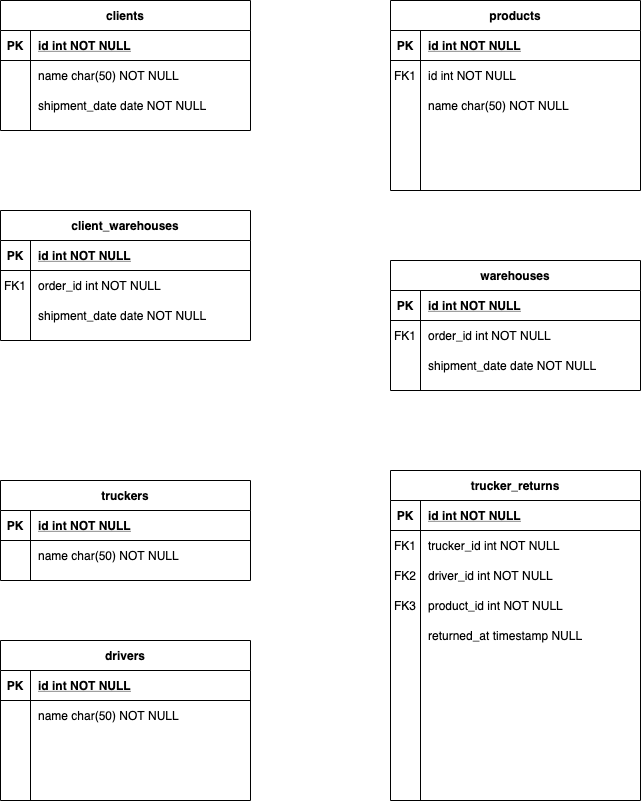

The diagram above was exported from draw.io. Its source (the exported page's mxGraphModel, read from the mxfile embedded in the PNG):
<mxGraphModel dx="2306" dy="1082" grid="1" gridSize="10" guides="1" tooltips="1" connect="1" arrows="1" fold="1" page="1" pageScale="1" pageWidth="850" pageHeight="1100" math="0" shadow="0" extFonts="Permanent Marker^https://fonts.googleapis.com/css?family=Permanent+Marker">
  <root>
    <mxCell id="0" />
    <mxCell id="1" parent="0" />
    <mxCell id="ZjW9tQzK23tkZxOy6dSf-2" value="clients" style="shape=table;startSize=30;container=1;collapsible=1;childLayout=tableLayout;fixedRows=1;rowLines=0;fontStyle=1;align=center;resizeLast=1;" parent="1" vertex="1">
      <mxGeometry x="80" y="40" width="250" height="130" as="geometry" />
    </mxCell>
    <mxCell id="ZjW9tQzK23tkZxOy6dSf-3" value="" style="shape=partialRectangle;collapsible=0;dropTarget=0;pointerEvents=0;fillColor=none;points=[[0,0.5],[1,0.5]];portConstraint=eastwest;top=0;left=0;right=0;bottom=1;" parent="ZjW9tQzK23tkZxOy6dSf-2" vertex="1">
      <mxGeometry y="30" width="250" height="30" as="geometry" />
    </mxCell>
    <mxCell id="ZjW9tQzK23tkZxOy6dSf-4" value="PK" style="shape=partialRectangle;overflow=hidden;connectable=0;fillColor=none;top=0;left=0;bottom=0;right=0;fontStyle=1;" parent="ZjW9tQzK23tkZxOy6dSf-3" vertex="1">
      <mxGeometry width="30" height="30" as="geometry" />
    </mxCell>
    <mxCell id="ZjW9tQzK23tkZxOy6dSf-5" value="id int NOT NULL" style="shape=partialRectangle;overflow=hidden;connectable=0;fillColor=none;top=0;left=0;bottom=0;right=0;align=left;spacingLeft=6;fontStyle=5;" parent="ZjW9tQzK23tkZxOy6dSf-3" vertex="1">
      <mxGeometry x="30" width="220" height="30" as="geometry" />
    </mxCell>
    <mxCell id="ZjW9tQzK23tkZxOy6dSf-6" value="" style="shape=partialRectangle;collapsible=0;dropTarget=0;pointerEvents=0;fillColor=none;points=[[0,0.5],[1,0.5]];portConstraint=eastwest;top=0;left=0;right=0;bottom=0;" parent="ZjW9tQzK23tkZxOy6dSf-2" vertex="1">
      <mxGeometry y="60" width="250" height="30" as="geometry" />
    </mxCell>
    <mxCell id="ZjW9tQzK23tkZxOy6dSf-7" value="" style="shape=partialRectangle;overflow=hidden;connectable=0;fillColor=none;top=0;left=0;bottom=0;right=0;" parent="ZjW9tQzK23tkZxOy6dSf-6" vertex="1">
      <mxGeometry width="30" height="30" as="geometry" />
    </mxCell>
    <mxCell id="ZjW9tQzK23tkZxOy6dSf-8" value="name char(50) NOT NULL" style="shape=partialRectangle;overflow=hidden;connectable=0;fillColor=none;top=0;left=0;bottom=0;right=0;align=left;spacingLeft=6;" parent="ZjW9tQzK23tkZxOy6dSf-6" vertex="1">
      <mxGeometry x="30" width="220" height="30" as="geometry" />
    </mxCell>
    <mxCell id="ZjW9tQzK23tkZxOy6dSf-9" value="" style="shape=partialRectangle;collapsible=0;dropTarget=0;pointerEvents=0;fillColor=none;points=[[0,0.5],[1,0.5]];portConstraint=eastwest;top=0;left=0;right=0;bottom=0;" parent="ZjW9tQzK23tkZxOy6dSf-2" vertex="1">
      <mxGeometry y="90" width="250" height="30" as="geometry" />
    </mxCell>
    <mxCell id="ZjW9tQzK23tkZxOy6dSf-10" value="" style="shape=partialRectangle;overflow=hidden;connectable=0;fillColor=none;top=0;left=0;bottom=0;right=0;" parent="ZjW9tQzK23tkZxOy6dSf-9" vertex="1">
      <mxGeometry width="30" height="30" as="geometry" />
    </mxCell>
    <mxCell id="ZjW9tQzK23tkZxOy6dSf-11" value="shipment_date date NOT NULL" style="shape=partialRectangle;overflow=hidden;connectable=0;fillColor=none;top=0;left=0;bottom=0;right=0;align=left;spacingLeft=6;" parent="ZjW9tQzK23tkZxOy6dSf-9" vertex="1">
      <mxGeometry x="30" width="220" height="30" as="geometry" />
    </mxCell>
    <mxCell id="C-vyLk0tnHw3VtMMgP7b-2" value="products" style="shape=table;startSize=30;container=1;collapsible=1;childLayout=tableLayout;fixedRows=1;rowLines=0;fontStyle=1;align=center;resizeLast=1;" parent="1" vertex="1">
      <mxGeometry x="470" y="40" width="250" height="190" as="geometry" />
    </mxCell>
    <mxCell id="C-vyLk0tnHw3VtMMgP7b-3" value="" style="shape=partialRectangle;collapsible=0;dropTarget=0;pointerEvents=0;fillColor=none;points=[[0,0.5],[1,0.5]];portConstraint=eastwest;top=0;left=0;right=0;bottom=1;" parent="C-vyLk0tnHw3VtMMgP7b-2" vertex="1">
      <mxGeometry y="30" width="250" height="30" as="geometry" />
    </mxCell>
    <mxCell id="C-vyLk0tnHw3VtMMgP7b-4" value="PK" style="shape=partialRectangle;overflow=hidden;connectable=0;fillColor=none;top=0;left=0;bottom=0;right=0;fontStyle=1;" parent="C-vyLk0tnHw3VtMMgP7b-3" vertex="1">
      <mxGeometry width="30" height="30" as="geometry" />
    </mxCell>
    <mxCell id="C-vyLk0tnHw3VtMMgP7b-5" value="id int NOT NULL " style="shape=partialRectangle;overflow=hidden;connectable=0;fillColor=none;top=0;left=0;bottom=0;right=0;align=left;spacingLeft=6;fontStyle=5;" parent="C-vyLk0tnHw3VtMMgP7b-3" vertex="1">
      <mxGeometry x="30" width="220" height="30" as="geometry" />
    </mxCell>
    <mxCell id="C-vyLk0tnHw3VtMMgP7b-6" value="" style="shape=partialRectangle;collapsible=0;dropTarget=0;pointerEvents=0;fillColor=none;points=[[0,0.5],[1,0.5]];portConstraint=eastwest;top=0;left=0;right=0;bottom=0;" parent="C-vyLk0tnHw3VtMMgP7b-2" vertex="1">
      <mxGeometry y="60" width="250" height="30" as="geometry" />
    </mxCell>
    <mxCell id="C-vyLk0tnHw3VtMMgP7b-7" value="FK1" style="shape=partialRectangle;overflow=hidden;connectable=0;fillColor=none;top=0;left=0;bottom=0;right=0;" parent="C-vyLk0tnHw3VtMMgP7b-6" vertex="1">
      <mxGeometry width="30" height="30" as="geometry" />
    </mxCell>
    <mxCell id="C-vyLk0tnHw3VtMMgP7b-8" value="id int NOT NULL" style="shape=partialRectangle;overflow=hidden;connectable=0;fillColor=none;top=0;left=0;bottom=0;right=0;align=left;spacingLeft=6;" parent="C-vyLk0tnHw3VtMMgP7b-6" vertex="1">
      <mxGeometry x="30" width="220" height="30" as="geometry" />
    </mxCell>
    <mxCell id="C-vyLk0tnHw3VtMMgP7b-9" value="" style="shape=partialRectangle;collapsible=0;dropTarget=0;pointerEvents=0;fillColor=none;points=[[0,0.5],[1,0.5]];portConstraint=eastwest;top=0;left=0;right=0;bottom=0;" parent="C-vyLk0tnHw3VtMMgP7b-2" vertex="1">
      <mxGeometry y="90" width="250" height="30" as="geometry" />
    </mxCell>
    <mxCell id="C-vyLk0tnHw3VtMMgP7b-10" value="" style="shape=partialRectangle;overflow=hidden;connectable=0;fillColor=none;top=0;left=0;bottom=0;right=0;" parent="C-vyLk0tnHw3VtMMgP7b-9" vertex="1">
      <mxGeometry width="30" height="30" as="geometry" />
    </mxCell>
    <mxCell id="C-vyLk0tnHw3VtMMgP7b-11" value="name char(50) NOT NULL" style="shape=partialRectangle;overflow=hidden;connectable=0;fillColor=none;top=0;left=0;bottom=0;right=0;align=left;spacingLeft=6;" parent="C-vyLk0tnHw3VtMMgP7b-9" vertex="1">
      <mxGeometry x="30" width="220" height="30" as="geometry" />
    </mxCell>
    <mxCell id="ZjW9tQzK23tkZxOy6dSf-12" value="client_warehouses" style="shape=table;startSize=30;container=1;collapsible=1;childLayout=tableLayout;fixedRows=1;rowLines=0;fontStyle=1;align=center;resizeLast=1;" parent="1" vertex="1">
      <mxGeometry x="80" y="250" width="250" height="130" as="geometry" />
    </mxCell>
    <mxCell id="ZjW9tQzK23tkZxOy6dSf-13" value="" style="shape=partialRectangle;collapsible=0;dropTarget=0;pointerEvents=0;fillColor=none;points=[[0,0.5],[1,0.5]];portConstraint=eastwest;top=0;left=0;right=0;bottom=1;" parent="ZjW9tQzK23tkZxOy6dSf-12" vertex="1">
      <mxGeometry y="30" width="250" height="30" as="geometry" />
    </mxCell>
    <mxCell id="ZjW9tQzK23tkZxOy6dSf-14" value="PK" style="shape=partialRectangle;overflow=hidden;connectable=0;fillColor=none;top=0;left=0;bottom=0;right=0;fontStyle=1;" parent="ZjW9tQzK23tkZxOy6dSf-13" vertex="1">
      <mxGeometry width="30" height="30" as="geometry" />
    </mxCell>
    <mxCell id="ZjW9tQzK23tkZxOy6dSf-15" value="id int NOT NULL" style="shape=partialRectangle;overflow=hidden;connectable=0;fillColor=none;top=0;left=0;bottom=0;right=0;align=left;spacingLeft=6;fontStyle=5;" parent="ZjW9tQzK23tkZxOy6dSf-13" vertex="1">
      <mxGeometry x="30" width="220" height="30" as="geometry" />
    </mxCell>
    <mxCell id="ZjW9tQzK23tkZxOy6dSf-16" value="" style="shape=partialRectangle;collapsible=0;dropTarget=0;pointerEvents=0;fillColor=none;points=[[0,0.5],[1,0.5]];portConstraint=eastwest;top=0;left=0;right=0;bottom=0;" parent="ZjW9tQzK23tkZxOy6dSf-12" vertex="1">
      <mxGeometry y="60" width="250" height="30" as="geometry" />
    </mxCell>
    <mxCell id="ZjW9tQzK23tkZxOy6dSf-17" value="FK1" style="shape=partialRectangle;overflow=hidden;connectable=0;fillColor=none;top=0;left=0;bottom=0;right=0;" parent="ZjW9tQzK23tkZxOy6dSf-16" vertex="1">
      <mxGeometry width="30" height="30" as="geometry" />
    </mxCell>
    <mxCell id="ZjW9tQzK23tkZxOy6dSf-18" value="order_id int NOT NULL" style="shape=partialRectangle;overflow=hidden;connectable=0;fillColor=none;top=0;left=0;bottom=0;right=0;align=left;spacingLeft=6;" parent="ZjW9tQzK23tkZxOy6dSf-16" vertex="1">
      <mxGeometry x="30" width="220" height="30" as="geometry" />
    </mxCell>
    <mxCell id="ZjW9tQzK23tkZxOy6dSf-19" value="" style="shape=partialRectangle;collapsible=0;dropTarget=0;pointerEvents=0;fillColor=none;points=[[0,0.5],[1,0.5]];portConstraint=eastwest;top=0;left=0;right=0;bottom=0;" parent="ZjW9tQzK23tkZxOy6dSf-12" vertex="1">
      <mxGeometry y="90" width="250" height="30" as="geometry" />
    </mxCell>
    <mxCell id="ZjW9tQzK23tkZxOy6dSf-20" value="" style="shape=partialRectangle;overflow=hidden;connectable=0;fillColor=none;top=0;left=0;bottom=0;right=0;" parent="ZjW9tQzK23tkZxOy6dSf-19" vertex="1">
      <mxGeometry width="30" height="30" as="geometry" />
    </mxCell>
    <mxCell id="ZjW9tQzK23tkZxOy6dSf-21" value="shipment_date date NOT NULL" style="shape=partialRectangle;overflow=hidden;connectable=0;fillColor=none;top=0;left=0;bottom=0;right=0;align=left;spacingLeft=6;" parent="ZjW9tQzK23tkZxOy6dSf-19" vertex="1">
      <mxGeometry x="30" width="220" height="30" as="geometry" />
    </mxCell>
    <mxCell id="C-vyLk0tnHw3VtMMgP7b-13" value="warehouses" style="shape=table;startSize=30;container=1;collapsible=1;childLayout=tableLayout;fixedRows=1;rowLines=0;fontStyle=1;align=center;resizeLast=1;" parent="1" vertex="1">
      <mxGeometry x="470" y="300" width="250" height="130" as="geometry" />
    </mxCell>
    <mxCell id="C-vyLk0tnHw3VtMMgP7b-14" value="" style="shape=partialRectangle;collapsible=0;dropTarget=0;pointerEvents=0;fillColor=none;points=[[0,0.5],[1,0.5]];portConstraint=eastwest;top=0;left=0;right=0;bottom=1;" parent="C-vyLk0tnHw3VtMMgP7b-13" vertex="1">
      <mxGeometry y="30" width="250" height="30" as="geometry" />
    </mxCell>
    <mxCell id="C-vyLk0tnHw3VtMMgP7b-15" value="PK" style="shape=partialRectangle;overflow=hidden;connectable=0;fillColor=none;top=0;left=0;bottom=0;right=0;fontStyle=1;" parent="C-vyLk0tnHw3VtMMgP7b-14" vertex="1">
      <mxGeometry width="30" height="30" as="geometry" />
    </mxCell>
    <mxCell id="C-vyLk0tnHw3VtMMgP7b-16" value="id int NOT NULL" style="shape=partialRectangle;overflow=hidden;connectable=0;fillColor=none;top=0;left=0;bottom=0;right=0;align=left;spacingLeft=6;fontStyle=5;" parent="C-vyLk0tnHw3VtMMgP7b-14" vertex="1">
      <mxGeometry x="30" width="220" height="30" as="geometry" />
    </mxCell>
    <mxCell id="C-vyLk0tnHw3VtMMgP7b-17" value="" style="shape=partialRectangle;collapsible=0;dropTarget=0;pointerEvents=0;fillColor=none;points=[[0,0.5],[1,0.5]];portConstraint=eastwest;top=0;left=0;right=0;bottom=0;" parent="C-vyLk0tnHw3VtMMgP7b-13" vertex="1">
      <mxGeometry y="60" width="250" height="30" as="geometry" />
    </mxCell>
    <mxCell id="C-vyLk0tnHw3VtMMgP7b-18" value="FK1" style="shape=partialRectangle;overflow=hidden;connectable=0;fillColor=none;top=0;left=0;bottom=0;right=0;" parent="C-vyLk0tnHw3VtMMgP7b-17" vertex="1">
      <mxGeometry width="30" height="30" as="geometry" />
    </mxCell>
    <mxCell id="C-vyLk0tnHw3VtMMgP7b-19" value="order_id int NOT NULL" style="shape=partialRectangle;overflow=hidden;connectable=0;fillColor=none;top=0;left=0;bottom=0;right=0;align=left;spacingLeft=6;" parent="C-vyLk0tnHw3VtMMgP7b-17" vertex="1">
      <mxGeometry x="30" width="220" height="30" as="geometry" />
    </mxCell>
    <mxCell id="C-vyLk0tnHw3VtMMgP7b-20" value="" style="shape=partialRectangle;collapsible=0;dropTarget=0;pointerEvents=0;fillColor=none;points=[[0,0.5],[1,0.5]];portConstraint=eastwest;top=0;left=0;right=0;bottom=0;" parent="C-vyLk0tnHw3VtMMgP7b-13" vertex="1">
      <mxGeometry y="90" width="250" height="30" as="geometry" />
    </mxCell>
    <mxCell id="C-vyLk0tnHw3VtMMgP7b-21" value="" style="shape=partialRectangle;overflow=hidden;connectable=0;fillColor=none;top=0;left=0;bottom=0;right=0;" parent="C-vyLk0tnHw3VtMMgP7b-20" vertex="1">
      <mxGeometry width="30" height="30" as="geometry" />
    </mxCell>
    <mxCell id="C-vyLk0tnHw3VtMMgP7b-22" value="shipment_date date NOT NULL" style="shape=partialRectangle;overflow=hidden;connectable=0;fillColor=none;top=0;left=0;bottom=0;right=0;align=left;spacingLeft=6;" parent="C-vyLk0tnHw3VtMMgP7b-20" vertex="1">
      <mxGeometry x="30" width="220" height="30" as="geometry" />
    </mxCell>
    <mxCell id="ZjW9tQzK23tkZxOy6dSf-29" value="drivers" style="shape=table;startSize=30;container=1;collapsible=1;childLayout=tableLayout;fixedRows=1;rowLines=0;fontStyle=1;align=center;resizeLast=1;" parent="1" vertex="1">
      <mxGeometry x="80" y="680" width="250" height="160" as="geometry" />
    </mxCell>
    <mxCell id="ZjW9tQzK23tkZxOy6dSf-30" value="" style="shape=partialRectangle;collapsible=0;dropTarget=0;pointerEvents=0;fillColor=none;points=[[0,0.5],[1,0.5]];portConstraint=eastwest;top=0;left=0;right=0;bottom=1;" parent="ZjW9tQzK23tkZxOy6dSf-29" vertex="1">
      <mxGeometry y="30" width="250" height="30" as="geometry" />
    </mxCell>
    <mxCell id="ZjW9tQzK23tkZxOy6dSf-31" value="PK" style="shape=partialRectangle;overflow=hidden;connectable=0;fillColor=none;top=0;left=0;bottom=0;right=0;fontStyle=1;" parent="ZjW9tQzK23tkZxOy6dSf-30" vertex="1">
      <mxGeometry width="30" height="30" as="geometry" />
    </mxCell>
    <mxCell id="ZjW9tQzK23tkZxOy6dSf-32" value="id int NOT NULL" style="shape=partialRectangle;overflow=hidden;connectable=0;fillColor=none;top=0;left=0;bottom=0;right=0;align=left;spacingLeft=6;fontStyle=5;" parent="ZjW9tQzK23tkZxOy6dSf-30" vertex="1">
      <mxGeometry x="30" width="220" height="30" as="geometry" />
    </mxCell>
    <mxCell id="ZjW9tQzK23tkZxOy6dSf-33" value="" style="shape=partialRectangle;collapsible=0;dropTarget=0;pointerEvents=0;fillColor=none;points=[[0,0.5],[1,0.5]];portConstraint=eastwest;top=0;left=0;right=0;bottom=0;" parent="ZjW9tQzK23tkZxOy6dSf-29" vertex="1">
      <mxGeometry y="60" width="250" height="30" as="geometry" />
    </mxCell>
    <mxCell id="ZjW9tQzK23tkZxOy6dSf-34" value="" style="shape=partialRectangle;overflow=hidden;connectable=0;fillColor=none;top=0;left=0;bottom=0;right=0;" parent="ZjW9tQzK23tkZxOy6dSf-33" vertex="1">
      <mxGeometry width="30" height="30" as="geometry" />
    </mxCell>
    <mxCell id="ZjW9tQzK23tkZxOy6dSf-35" value="name char(50) NOT NULL" style="shape=partialRectangle;overflow=hidden;connectable=0;fillColor=none;top=0;left=0;bottom=0;right=0;align=left;spacingLeft=6;" parent="ZjW9tQzK23tkZxOy6dSf-33" vertex="1">
      <mxGeometry x="30" width="220" height="30" as="geometry" />
    </mxCell>
    <mxCell id="ZjW9tQzK23tkZxOy6dSf-118" value="" style="shape=partialRectangle;collapsible=0;dropTarget=0;pointerEvents=0;fillColor=none;points=[[0,0.5],[1,0.5]];portConstraint=eastwest;top=0;left=0;right=0;bottom=0;" parent="ZjW9tQzK23tkZxOy6dSf-29" vertex="1">
      <mxGeometry y="90" width="250" height="30" as="geometry" />
    </mxCell>
    <mxCell id="ZjW9tQzK23tkZxOy6dSf-119" value="" style="shape=partialRectangle;overflow=hidden;connectable=0;fillColor=none;top=0;left=0;bottom=0;right=0;" parent="ZjW9tQzK23tkZxOy6dSf-118" vertex="1">
      <mxGeometry width="30" height="30" as="geometry" />
    </mxCell>
    <mxCell id="ZjW9tQzK23tkZxOy6dSf-120" value="" style="shape=partialRectangle;overflow=hidden;connectable=0;fillColor=none;top=0;left=0;bottom=0;right=0;align=left;spacingLeft=6;" parent="ZjW9tQzK23tkZxOy6dSf-118" vertex="1">
      <mxGeometry x="30" width="220" height="30" as="geometry" />
    </mxCell>
    <mxCell id="ZjW9tQzK23tkZxOy6dSf-121" value="" style="shape=partialRectangle;collapsible=0;dropTarget=0;pointerEvents=0;fillColor=none;points=[[0,0.5],[1,0.5]];portConstraint=eastwest;top=0;left=0;right=0;bottom=0;" parent="ZjW9tQzK23tkZxOy6dSf-29" vertex="1">
      <mxGeometry y="120" width="250" height="30" as="geometry" />
    </mxCell>
    <mxCell id="ZjW9tQzK23tkZxOy6dSf-122" value="" style="shape=partialRectangle;overflow=hidden;connectable=0;fillColor=none;top=0;left=0;bottom=0;right=0;" parent="ZjW9tQzK23tkZxOy6dSf-121" vertex="1">
      <mxGeometry width="30" height="30" as="geometry" />
    </mxCell>
    <mxCell id="ZjW9tQzK23tkZxOy6dSf-123" value="" style="shape=partialRectangle;overflow=hidden;connectable=0;fillColor=none;top=0;left=0;bottom=0;right=0;align=left;spacingLeft=6;" parent="ZjW9tQzK23tkZxOy6dSf-121" vertex="1">
      <mxGeometry x="30" width="220" height="30" as="geometry" />
    </mxCell>
    <mxCell id="C-vyLk0tnHw3VtMMgP7b-23" value="truckers" style="shape=table;startSize=30;container=1;collapsible=1;childLayout=tableLayout;fixedRows=1;rowLines=0;fontStyle=1;align=center;resizeLast=1;" parent="1" vertex="1">
      <mxGeometry x="80" y="520" width="250" height="100" as="geometry" />
    </mxCell>
    <mxCell id="C-vyLk0tnHw3VtMMgP7b-24" value="" style="shape=partialRectangle;collapsible=0;dropTarget=0;pointerEvents=0;fillColor=none;points=[[0,0.5],[1,0.5]];portConstraint=eastwest;top=0;left=0;right=0;bottom=1;" parent="C-vyLk0tnHw3VtMMgP7b-23" vertex="1">
      <mxGeometry y="30" width="250" height="30" as="geometry" />
    </mxCell>
    <mxCell id="C-vyLk0tnHw3VtMMgP7b-25" value="PK" style="shape=partialRectangle;overflow=hidden;connectable=0;fillColor=none;top=0;left=0;bottom=0;right=0;fontStyle=1;" parent="C-vyLk0tnHw3VtMMgP7b-24" vertex="1">
      <mxGeometry width="30" height="30" as="geometry" />
    </mxCell>
    <mxCell id="C-vyLk0tnHw3VtMMgP7b-26" value="id int NOT NULL" style="shape=partialRectangle;overflow=hidden;connectable=0;fillColor=none;top=0;left=0;bottom=0;right=0;align=left;spacingLeft=6;fontStyle=5;" parent="C-vyLk0tnHw3VtMMgP7b-24" vertex="1">
      <mxGeometry x="30" width="220" height="30" as="geometry" />
    </mxCell>
    <mxCell id="C-vyLk0tnHw3VtMMgP7b-27" value="" style="shape=partialRectangle;collapsible=0;dropTarget=0;pointerEvents=0;fillColor=none;points=[[0,0.5],[1,0.5]];portConstraint=eastwest;top=0;left=0;right=0;bottom=0;" parent="C-vyLk0tnHw3VtMMgP7b-23" vertex="1">
      <mxGeometry y="60" width="250" height="30" as="geometry" />
    </mxCell>
    <mxCell id="C-vyLk0tnHw3VtMMgP7b-28" value="" style="shape=partialRectangle;overflow=hidden;connectable=0;fillColor=none;top=0;left=0;bottom=0;right=0;" parent="C-vyLk0tnHw3VtMMgP7b-27" vertex="1">
      <mxGeometry width="30" height="30" as="geometry" />
    </mxCell>
    <mxCell id="C-vyLk0tnHw3VtMMgP7b-29" value="name char(50) NOT NULL" style="shape=partialRectangle;overflow=hidden;connectable=0;fillColor=none;top=0;left=0;bottom=0;right=0;align=left;spacingLeft=6;" parent="C-vyLk0tnHw3VtMMgP7b-27" vertex="1">
      <mxGeometry x="30" width="220" height="30" as="geometry" />
    </mxCell>
    <mxCell id="ZjW9tQzK23tkZxOy6dSf-22" value="trucker_returns" style="shape=table;startSize=30;container=1;collapsible=1;childLayout=tableLayout;fixedRows=1;rowLines=0;fontStyle=1;align=center;resizeLast=1;" parent="1" vertex="1">
      <mxGeometry x="470" y="510" width="250" height="330" as="geometry" />
    </mxCell>
    <mxCell id="ZjW9tQzK23tkZxOy6dSf-23" value="" style="shape=partialRectangle;collapsible=0;dropTarget=0;pointerEvents=0;fillColor=none;points=[[0,0.5],[1,0.5]];portConstraint=eastwest;top=0;left=0;right=0;bottom=1;" parent="ZjW9tQzK23tkZxOy6dSf-22" vertex="1">
      <mxGeometry y="30" width="250" height="30" as="geometry" />
    </mxCell>
    <mxCell id="ZjW9tQzK23tkZxOy6dSf-24" value="PK" style="shape=partialRectangle;overflow=hidden;connectable=0;fillColor=none;top=0;left=0;bottom=0;right=0;fontStyle=1;" parent="ZjW9tQzK23tkZxOy6dSf-23" vertex="1">
      <mxGeometry width="30" height="30" as="geometry" />
    </mxCell>
    <mxCell id="ZjW9tQzK23tkZxOy6dSf-25" value="id int NOT NULL" style="shape=partialRectangle;overflow=hidden;connectable=0;fillColor=none;top=0;left=0;bottom=0;right=0;align=left;spacingLeft=6;fontStyle=5;" parent="ZjW9tQzK23tkZxOy6dSf-23" vertex="1">
      <mxGeometry x="30" width="220" height="30" as="geometry" />
    </mxCell>
    <mxCell id="ZjW9tQzK23tkZxOy6dSf-26" value="" style="shape=partialRectangle;collapsible=0;dropTarget=0;pointerEvents=0;fillColor=none;points=[[0,0.5],[1,0.5]];portConstraint=eastwest;top=0;left=0;right=0;bottom=0;" parent="ZjW9tQzK23tkZxOy6dSf-22" vertex="1">
      <mxGeometry y="60" width="250" height="30" as="geometry" />
    </mxCell>
    <mxCell id="ZjW9tQzK23tkZxOy6dSf-27" value="FK1" style="shape=partialRectangle;overflow=hidden;connectable=0;fillColor=none;top=0;left=0;bottom=0;right=0;" parent="ZjW9tQzK23tkZxOy6dSf-26" vertex="1">
      <mxGeometry width="30" height="30" as="geometry" />
    </mxCell>
    <mxCell id="ZjW9tQzK23tkZxOy6dSf-28" value="trucker_id int NOT NULL" style="shape=partialRectangle;overflow=hidden;connectable=0;fillColor=none;top=0;left=0;bottom=0;right=0;align=left;spacingLeft=6;" parent="ZjW9tQzK23tkZxOy6dSf-26" vertex="1">
      <mxGeometry x="30" width="220" height="30" as="geometry" />
    </mxCell>
    <mxCell id="ZjW9tQzK23tkZxOy6dSf-41" value="" style="shape=partialRectangle;collapsible=0;dropTarget=0;pointerEvents=0;fillColor=none;points=[[0,0.5],[1,0.5]];portConstraint=eastwest;top=0;left=0;right=0;bottom=0;" parent="ZjW9tQzK23tkZxOy6dSf-22" vertex="1">
      <mxGeometry y="90" width="250" height="30" as="geometry" />
    </mxCell>
    <mxCell id="ZjW9tQzK23tkZxOy6dSf-42" value="FK2" style="shape=partialRectangle;overflow=hidden;connectable=0;fillColor=none;top=0;left=0;bottom=0;right=0;" parent="ZjW9tQzK23tkZxOy6dSf-41" vertex="1">
      <mxGeometry width="30" height="30" as="geometry" />
    </mxCell>
    <mxCell id="ZjW9tQzK23tkZxOy6dSf-43" value="driver_id int NOT NULL" style="shape=partialRectangle;overflow=hidden;connectable=0;fillColor=none;top=0;left=0;bottom=0;right=0;align=left;spacingLeft=6;" parent="ZjW9tQzK23tkZxOy6dSf-41" vertex="1">
      <mxGeometry x="30" width="220" height="30" as="geometry" />
    </mxCell>
    <mxCell id="ZjW9tQzK23tkZxOy6dSf-44" value="" style="shape=partialRectangle;collapsible=0;dropTarget=0;pointerEvents=0;fillColor=none;points=[[0,0.5],[1,0.5]];portConstraint=eastwest;top=0;left=0;right=0;bottom=0;" parent="ZjW9tQzK23tkZxOy6dSf-22" vertex="1">
      <mxGeometry y="120" width="250" height="30" as="geometry" />
    </mxCell>
    <mxCell id="ZjW9tQzK23tkZxOy6dSf-45" value="FK3" style="shape=partialRectangle;overflow=hidden;connectable=0;fillColor=none;top=0;left=0;bottom=0;right=0;" parent="ZjW9tQzK23tkZxOy6dSf-44" vertex="1">
      <mxGeometry width="30" height="30" as="geometry" />
    </mxCell>
    <mxCell id="ZjW9tQzK23tkZxOy6dSf-46" value="product_id int NOT NULL" style="shape=partialRectangle;overflow=hidden;connectable=0;fillColor=none;top=0;left=0;bottom=0;right=0;align=left;spacingLeft=6;" parent="ZjW9tQzK23tkZxOy6dSf-44" vertex="1">
      <mxGeometry x="30" width="220" height="30" as="geometry" />
    </mxCell>
    <mxCell id="ZjW9tQzK23tkZxOy6dSf-60" value="" style="shape=partialRectangle;collapsible=0;dropTarget=0;pointerEvents=0;fillColor=none;points=[[0,0.5],[1,0.5]];portConstraint=eastwest;top=0;left=0;right=0;bottom=0;" parent="ZjW9tQzK23tkZxOy6dSf-22" vertex="1">
      <mxGeometry y="150" width="250" height="30" as="geometry" />
    </mxCell>
    <mxCell id="ZjW9tQzK23tkZxOy6dSf-61" value="" style="shape=partialRectangle;overflow=hidden;connectable=0;fillColor=none;top=0;left=0;bottom=0;right=0;" parent="ZjW9tQzK23tkZxOy6dSf-60" vertex="1">
      <mxGeometry width="30" height="30" as="geometry" />
    </mxCell>
    <mxCell id="ZjW9tQzK23tkZxOy6dSf-62" value="returned_at timestamp NULL" style="shape=partialRectangle;overflow=hidden;connectable=0;fillColor=none;top=0;left=0;bottom=0;right=0;align=left;spacingLeft=6;" parent="ZjW9tQzK23tkZxOy6dSf-60" vertex="1">
      <mxGeometry x="30" width="220" height="30" as="geometry" />
    </mxCell>
    <mxCell id="ZjW9tQzK23tkZxOy6dSf-115" value="" style="shape=partialRectangle;collapsible=0;dropTarget=0;pointerEvents=0;fillColor=none;points=[[0,0.5],[1,0.5]];portConstraint=eastwest;top=0;left=0;right=0;bottom=0;" parent="ZjW9tQzK23tkZxOy6dSf-22" vertex="1">
      <mxGeometry y="180" width="250" height="30" as="geometry" />
    </mxCell>
    <mxCell id="ZjW9tQzK23tkZxOy6dSf-116" value="" style="shape=partialRectangle;overflow=hidden;connectable=0;fillColor=none;top=0;left=0;bottom=0;right=0;" parent="ZjW9tQzK23tkZxOy6dSf-115" vertex="1">
      <mxGeometry width="30" height="30" as="geometry" />
    </mxCell>
    <mxCell id="ZjW9tQzK23tkZxOy6dSf-117" value="" style="shape=partialRectangle;overflow=hidden;connectable=0;fillColor=none;top=0;left=0;bottom=0;right=0;align=left;spacingLeft=6;" parent="ZjW9tQzK23tkZxOy6dSf-115" vertex="1">
      <mxGeometry x="30" width="220" height="30" as="geometry" />
    </mxCell>
  </root>
</mxGraphModel>